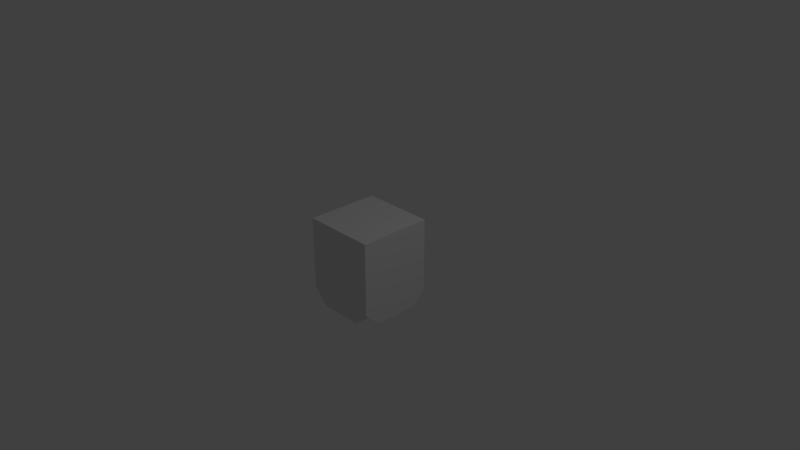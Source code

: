 # Source: brick-joint-slim.blend  (saved by Blender 2.79.0; exported with 4.5.12 LTS)
import bpy
from mathutils import Matrix  # noqa: F401  (used for matrix-valued properties, if any)

bpy.ops.wm.read_factory_settings(use_empty=True)
scene = bpy.context.scene
scene.name = 'Scene'

# ---- collections
col_collection_1 = bpy.data.collections.new('Collection 1'); scene.collection.children.link(col_collection_1)

# ---- materials (node trees are filled in below, after node groups)
mat_material = bpy.data.materials.new('Material')
mat_material.alpha_threshold = 0.0
mat_material.use_transparent_shadow = False
mat_material.roughness = 0.5
mat_material.line_color = (0.0, 0.0, 0.0, 1.0)

# ---- material node trees

# ---- world
world_world = bpy.data.worlds.new('World'); scene.world = world_world
world_world.color = (0.05088, 0.05088, 0.05088)
world_world.use_sun_shadow = False
world_world.sun_shadow_jitter_overblur = 0.0
world_world.cycles.sampling_method = 'MANUAL'

# ---- cameras
cam_camera = bpy.data.cameras.new('Camera')
cam_camera.clip_end = 100.0
cam_camera.lens = 35.0
cam_camera.sensor_width = 32.0
cam_camera.sensor_height = 18.0
cam_camera.ortho_scale = 7.314
cam_camera.dof.focus_distance = 0.0
cam_camera.dof.aperture_fstop = 128.0

# ---- lights
light_lamp = bpy.data.lights.new('Lamp', 'POINT')
light_lamp.transmission_factor = 0.0
light_lamp.cutoff_distance = 30.0
light_lamp.energy = 100.0
light_lamp.shadow_buffer_clip_start = 1.001
light_lamp.shadow_soft_size = 0.1
light_lamp.shadow_maximum_resolution = 0.006
light_lamp.use_absolute_resolution = True

# ---- meshes
me_cube = bpy.data.meshes.new('Cube')
me_cube.from_pydata([(0.5, 0.5, -0.5), (0.5, -0.5, -0.5), (-0.5, -0.5, -0.5), (-0.5, 0.5, -0.5), (0.5, 0.5, 0.5), (0.5, -0.5, 0.5), (-0.5, -0.5, 0.5), (-0.5, 0.5, 0.5), (0.3, -0.3, -0.7), (-0.3, -0.3, -0.7), (-0.5, -0.3, -0.7), (-0.5, 0.3, -0.7), (-0.5, -0.3, 0.5), (-0.5, 0.3, 0.5), (0.3, -0.5, -0.7), (-0.3, -0.5, -0.7), (0.3, -0.5, 0.5), (-0.3, -0.5, 0.5), (0.5, 0.3, -0.7), (0.5, -0.3, -0.7)], [(11, 13), (10, 12), (15, 17)], [(15, 2, 9), (4, 7, 13, 12, 6, 17, 16, 5), (0, 4, 5, 1, 19, 18), (1, 5, 16, 17, 6, 2, 15, 14), (2, 6, 12, 13, 7, 3, 11, 10), (4, 0, 3, 7), (14, 8, 1), (9, 8, 14, 15), (2, 10, 9), (0, 18, 11, 3), (18, 19, 10, 11), (19, 1, 8)])
_uv = me_cube.uv_layers.new(name='UVMap')
_uv.uv.foreach_set('vector', [0.0, 0.0, 0.0, 0.0, 9.998e-05, 9.998e-05, 0.0, 0.0, 0.0, 0.0, 0.0, 0.0, 0.0, 0.0, 0.0, 0.0, 0.0, 0.0, 0.0, 0.0, 0.0, 0.0, 0.0, 0.0, 0.0, 0.0, 0.0, 0.0, 0.0, 0.0, 0.0, 0.0, 0.0, 0.0, 0.0, 0.0, 0.0, 0.0, 0.0, 0.0, 0.0, 0.0, 0.0, 0.0, 0.0, 0.0, 0.0, 0.0, 0.0, 0.0, 0.0, 0.0, 0.0, 0.0, 0.0, 0.0, 0.0, 0.0, 0.0, 0.0, 0.0, 0.0, 0.0, 0.0, 0.0, 0.0, 0.0, 0.0, 0.0, 0.0, 0.0, 0.0, 0.0, 0.0, 0.0, 0.0, 0.0, 0.0, 0.0, 0.0, 9.998e-05, 9.998e-05, 0.0, 0.0, 0.0, 0.0, 0.0, 0.0, 0.0, 0.0, 0.0, 0.0, 9.998e-05, 9.998e-05, 0.0, 0.0, 0.0, 0.0, 0.0, 0.0, 0.0, 0.0, 0.0, 0.0, 0.0, 0.0, 0.0, 0.0, 0.0, 0.0, 0.0, 0.0, 0.0, 0.0, 0.0, 0.0])
me_cube.materials.append(mat_material)
me_cube.use_remesh_preserve_volume = False
me_cube.use_remesh_preserve_attributes = False
me_cube.use_mirror_vertex_groups = False
me_cube.update()

# ---- objects
ob_cube = bpy.data.objects.new('Cube', me_cube)
ob_lamp = bpy.data.objects.new('Lamp', light_lamp)
ob_camera = bpy.data.objects.new('Camera', cam_camera)

# ---- transforms, parenting, visibility, modifiers, constraints
ob_cube.location = (0.0, 0.0, 0.0)
ob_cube.lock_rotations_4d = False
ob_cube.empty_display_type = 'ARROWS'
ob_cube.lineart.crease_threshold = 0.0
ob_lamp.location = (4.076, 1.005, 5.904)
ob_lamp.rotation_euler = (0.6503, 0.05522, 1.866)
ob_lamp.lock_rotations_4d = False
ob_lamp.empty_display_type = 'ARROWS'
ob_lamp.color = (0.0, 0.0, 0.0, 0.0)
ob_lamp.lineart.crease_threshold = 0.0
ob_camera.location = (7.481, -6.508, 5.344)
ob_camera.rotation_euler = (1.109, 0.0, 0.8149)
ob_camera.lock_rotations_4d = False
ob_camera.empty_display_type = 'ARROWS'
ob_camera.color = (0.0, 0.0, 0.0, 0.0)
ob_camera.display_type = 'WIRE'
ob_camera.lineart.crease_threshold = 0.0

# ---- collection membership
col_collection_1.objects.link(ob_cube)
col_collection_1.objects.link(ob_lamp)
col_collection_1.objects.link(ob_camera)

# ---- scene / render settings (as saved in the file)
scene.camera = ob_camera
scene.frame_start = 1; scene.frame_end = 250; scene.frame_set(1)
scene.render.engine = 'BLENDER_EEVEE_NEXT'
scene.render.resolution_percentage = 50
scene.render.dither_intensity = 0.0
scene.cycles.use_denoising = False
scene.cycles.samples = 128
scene.cycles.sampling_pattern = 'TABULATED_SOBOL'
scene.cycles.use_adaptive_sampling = False
scene.cycles.use_light_tree = False
scene.cycles.blur_glossy = 0.0
scene.cycles.sample_clamp_indirect = 0.0
scene.view_settings.view_transform = 'Standard'
bpy.context.view_layer.update()
